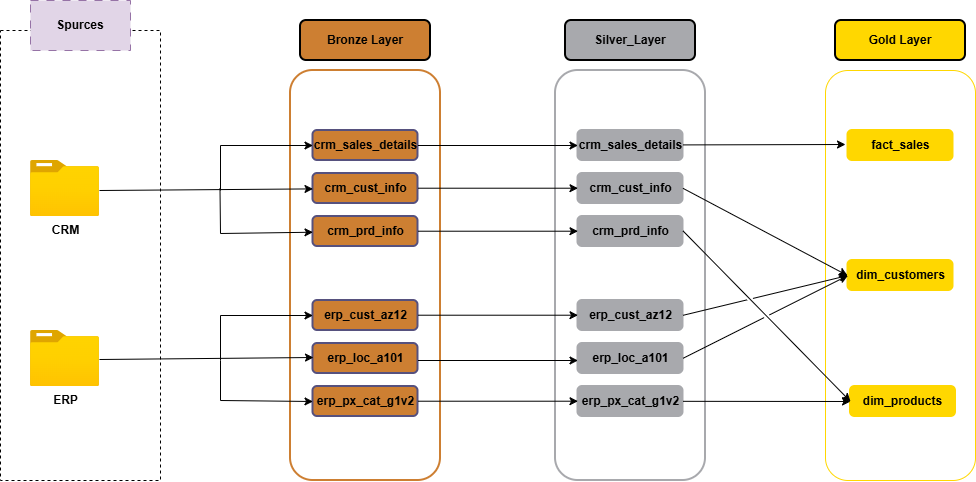

The diagram above was exported from draw.io. Its source (the exported page's mxGraphModel, read from the mxfile embedded in the PNG):
<mxGraphModel dx="2276" dy="841" grid="1" gridSize="10" guides="1" tooltips="1" connect="1" arrows="1" fold="1" page="1" pageScale="1" pageWidth="850" pageHeight="1100" math="0" shadow="0">
  <root>
    <mxCell id="0" />
    <mxCell id="1" parent="0" />
    <mxCell id="72dCcc0_mgYmZWE6mt8W-1" parent="1" style="rounded=0;whiteSpace=wrap;html=1;fillColor=none;dashed=1;fontStyle=1" value="" vertex="1">
      <mxGeometry height="450" width="160" x="-405" y="190" as="geometry" />
    </mxCell>
    <mxCell id="72dCcc0_mgYmZWE6mt8W-2" parent="1" style="rounded=0;whiteSpace=wrap;html=1;fillColor=#e1d5e7;strokeColor=#9673a6;dashed=1;dashPattern=8 8;fontStyle=1" value="Spurces" vertex="1">
      <mxGeometry height="50" width="100" x="-375" y="160" as="geometry" />
    </mxCell>
    <mxCell id="72dCcc0_mgYmZWE6mt8W-4" parent="1" style="rounded=1;whiteSpace=wrap;html=1;fillColor=none;fontColor=#ffffff;strokeColor=#CD7F32;fontStyle=1;strokeWidth=2;" value="" vertex="1">
      <mxGeometry height="410" width="150" x="-115" y="230" as="geometry" />
    </mxCell>
    <mxCell id="72dCcc0_mgYmZWE6mt8W-5" parent="1" style="rounded=1;whiteSpace=wrap;html=1;fontStyle=1;fillColor=#CD7F32;strokeWidth=2;" value="Bronze Layer" vertex="1">
      <mxGeometry height="40" width="130" x="-105" y="180" as="geometry" />
    </mxCell>
    <mxCell id="72dCcc0_mgYmZWE6mt8W-6" parent="1" style="image;aspect=fixed;html=1;points=[];align=center;fontSize=12;image=img/lib/azure2/general/Folder_Blank.svg;fontStyle=1" value="&lt;span&gt;CRM&lt;/span&gt;" vertex="1">
      <mxGeometry height="56.00000000000001" width="69" x="-375" y="320" as="geometry" />
    </mxCell>
    <mxCell id="72dCcc0_mgYmZWE6mt8W-7" parent="1" style="image;aspect=fixed;html=1;points=[];align=center;fontSize=12;image=img/lib/azure2/general/Folder_Blank.svg;fontStyle=1" value="&lt;span&gt;ERP&lt;/span&gt;" vertex="1">
      <mxGeometry height="56.00000000000001" width="69" x="-375" y="490" as="geometry" />
    </mxCell>
    <mxCell id="72dCcc0_mgYmZWE6mt8W-8" parent="1" style="rounded=1;whiteSpace=wrap;html=1;fillColor=#CD7F32;strokeColor=#56517e;fontStyle=1;strokeWidth=2;" value="crm_sales_details" vertex="1">
      <mxGeometry height="30" width="105" x="-92.5" y="290" as="geometry" />
    </mxCell>
    <mxCell id="72dCcc0_mgYmZWE6mt8W-9" parent="1" style="rounded=1;whiteSpace=wrap;html=1;fillColor=#CD7F32;strokeColor=#56517e;fontStyle=1;strokeWidth=2;" value="erp_cust_az12" vertex="1">
      <mxGeometry height="30" width="105" x="-92.5" y="460" as="geometry" />
    </mxCell>
    <mxCell id="72dCcc0_mgYmZWE6mt8W-10" parent="1" style="rounded=1;whiteSpace=wrap;html=1;fillColor=#CD7F32;strokeColor=#56517e;fontStyle=1;strokeWidth=2;" value="crm_prd_info" vertex="1">
      <mxGeometry height="30" width="105" x="-92.5" y="376" as="geometry" />
    </mxCell>
    <mxCell id="72dCcc0_mgYmZWE6mt8W-11" parent="1" style="rounded=1;whiteSpace=wrap;html=1;fillColor=#CD7F32;strokeColor=#56517e;fontStyle=1;strokeWidth=2;" value="crm_cust_info" vertex="1">
      <mxGeometry height="30" width="105" x="-92.5" y="333" as="geometry" />
    </mxCell>
    <mxCell id="72dCcc0_mgYmZWE6mt8W-12" parent="1" style="rounded=1;whiteSpace=wrap;html=1;fillColor=#CD7F32;strokeColor=#56517e;fontStyle=1;strokeWidth=2;" value="erp_px_cat_g1v2" vertex="1">
      <mxGeometry height="30" width="105" x="-92.5" y="546" as="geometry" />
    </mxCell>
    <mxCell id="72dCcc0_mgYmZWE6mt8W-13" parent="1" style="rounded=1;whiteSpace=wrap;html=1;fillColor=#CD7F32;strokeColor=#56517e;fontStyle=1;strokeWidth=2;" value="erp_loc_a101" vertex="1">
      <mxGeometry height="30" width="105" x="-92.5" y="503" as="geometry" />
    </mxCell>
    <mxCell id="72dCcc0_mgYmZWE6mt8W-15" edge="1" parent="1" style="endArrow=classic;html=1;rounded=0;fontStyle=1" target="72dCcc0_mgYmZWE6mt8W-11" value="">
      <mxGeometry height="50" relative="1" width="50" as="geometry">
        <mxPoint x="-306" y="350" as="sourcePoint" />
        <mxPoint x="-256" y="300" as="targetPoint" />
      </mxGeometry>
    </mxCell>
    <mxCell id="72dCcc0_mgYmZWE6mt8W-16" edge="1" parent="1" style="endArrow=classic;html=1;rounded=0;fontStyle=1" target="72dCcc0_mgYmZWE6mt8W-8" value="">
      <mxGeometry height="50" relative="1" width="50" as="geometry">
        <Array as="points">
          <mxPoint x="-185" y="305" />
        </Array>
        <mxPoint x="-185" y="350" as="sourcePoint" />
        <mxPoint x="-135" y="300" as="targetPoint" />
      </mxGeometry>
    </mxCell>
    <mxCell id="72dCcc0_mgYmZWE6mt8W-17" edge="1" parent="1" style="endArrow=classic;html=1;rounded=0;fontStyle=1" target="72dCcc0_mgYmZWE6mt8W-10" value="">
      <mxGeometry height="50" relative="1" width="50" as="geometry">
        <Array as="points">
          <mxPoint x="-185" y="393" />
        </Array>
        <mxPoint x="-185.5" y="348" as="sourcePoint" />
        <mxPoint x="-92.5" y="303" as="targetPoint" />
      </mxGeometry>
    </mxCell>
    <mxCell id="72dCcc0_mgYmZWE6mt8W-18" edge="1" parent="1" style="endArrow=classic;html=1;rounded=0;fontStyle=1" value="">
      <mxGeometry height="50" relative="1" width="50" as="geometry">
        <mxPoint x="-306" y="519" as="sourcePoint" />
        <mxPoint x="-92" y="517" as="targetPoint" />
      </mxGeometry>
    </mxCell>
    <mxCell id="72dCcc0_mgYmZWE6mt8W-21" edge="1" parent="1" style="endArrow=classic;html=1;rounded=0;entryX=0;entryY=0.5;entryDx=0;entryDy=0;fontStyle=1" target="72dCcc0_mgYmZWE6mt8W-9" value="">
      <mxGeometry height="50" relative="1" width="50" as="geometry">
        <Array as="points">
          <mxPoint x="-185" y="475" />
        </Array>
        <mxPoint x="-185" y="520" as="sourcePoint" />
        <mxPoint x="-135" y="460" as="targetPoint" />
      </mxGeometry>
    </mxCell>
    <mxCell id="72dCcc0_mgYmZWE6mt8W-22" edge="1" parent="1" style="endArrow=classic;html=1;rounded=0;entryX=0;entryY=0.5;entryDx=0;entryDy=0;fontStyle=1" target="72dCcc0_mgYmZWE6mt8W-12" value="">
      <mxGeometry height="50" relative="1" width="50" as="geometry">
        <Array as="points">
          <mxPoint x="-185" y="560" />
        </Array>
        <mxPoint x="-185" y="520" as="sourcePoint" />
        <mxPoint x="-115" y="560" as="targetPoint" />
      </mxGeometry>
    </mxCell>
    <mxCell id="72dCcc0_mgYmZWE6mt8W-23" parent="1" style="rounded=1;whiteSpace=wrap;html=1;fillColor=none;fontColor=#ffffff;strokeColor=#A8A9AD;fontStyle=1;strokeWidth=2;" value="" vertex="1">
      <mxGeometry height="410" width="150" x="150" y="230" as="geometry" />
    </mxCell>
    <mxCell id="72dCcc0_mgYmZWE6mt8W-24" parent="1" style="rounded=1;whiteSpace=wrap;html=1;strokeColor=light-dark(#000000,#C0C0C0);fillColor=#A8A9AD;fontStyle=1;strokeWidth=2;labelBorderColor=none;textShadow=0;" value="Silver_Layer" vertex="1">
      <mxGeometry height="40" width="130" x="160" y="180" as="geometry" />
    </mxCell>
    <mxCell id="72dCcc0_mgYmZWE6mt8W-25" parent="1" style="rounded=1;whiteSpace=wrap;html=1;fillColor=#A8A9AD;strokeColor=#A8A9AD;gradientColor=none;fontStyle=1;strokeWidth=2;" value="crm_sales_details" vertex="1">
      <mxGeometry height="30" width="105" x="172.5" y="290" as="geometry" />
    </mxCell>
    <mxCell id="72dCcc0_mgYmZWE6mt8W-26" parent="1" style="rounded=1;whiteSpace=wrap;html=1;fillColor=#A8A9AD;strokeColor=#A8A9AD;gradientColor=none;fontStyle=1;strokeWidth=2;" value="erp_cust_az12" vertex="1">
      <mxGeometry height="30" width="105" x="172.5" y="460" as="geometry" />
    </mxCell>
    <mxCell id="72dCcc0_mgYmZWE6mt8W-27" parent="1" style="rounded=1;whiteSpace=wrap;html=1;fillColor=#A8A9AD;strokeColor=#A8A9AD;gradientColor=none;fontStyle=1;strokeWidth=2;" value="crm_prd_info" vertex="1">
      <mxGeometry height="30" width="105" x="172.5" y="376" as="geometry" />
    </mxCell>
    <mxCell id="72dCcc0_mgYmZWE6mt8W-28" parent="1" style="rounded=1;whiteSpace=wrap;html=1;fillColor=#A8A9AD;strokeColor=#A8A9AD;gradientColor=none;fontStyle=1;strokeWidth=2;" value="crm_cust_info" vertex="1">
      <mxGeometry height="30" width="105" x="172.5" y="333" as="geometry" />
    </mxCell>
    <mxCell id="72dCcc0_mgYmZWE6mt8W-29" parent="1" style="rounded=1;whiteSpace=wrap;html=1;fillColor=#A8A9AD;strokeColor=#A8A9AD;gradientColor=none;fontStyle=1;strokeWidth=2;" value="erp_px_cat_g1v2" vertex="1">
      <mxGeometry height="30" width="105" x="172.5" y="546" as="geometry" />
    </mxCell>
    <mxCell id="72dCcc0_mgYmZWE6mt8W-30" parent="1" style="rounded=1;whiteSpace=wrap;html=1;fillColor=#A8A9AD;strokeColor=#A8A9AD;gradientColor=none;fontStyle=1;strokeWidth=2;" value="erp_loc_a101" vertex="1">
      <mxGeometry height="30" width="105" x="172.5" y="503" as="geometry" />
    </mxCell>
    <mxCell id="72dCcc0_mgYmZWE6mt8W-31" edge="1" parent="1" source="72dCcc0_mgYmZWE6mt8W-8" style="endArrow=classic;html=1;rounded=0;exitX=1;exitY=0.5;exitDx=0;exitDy=0;fontStyle=1;jumpStyle=gap;" target="72dCcc0_mgYmZWE6mt8W-25" value="">
      <mxGeometry height="50" relative="1" width="50" as="geometry">
        <mxPoint x="12.5" y="310" as="sourcePoint" />
        <mxPoint x="62.5" y="260" as="targetPoint" />
      </mxGeometry>
    </mxCell>
    <mxCell id="72dCcc0_mgYmZWE6mt8W-34" edge="1" parent="1" style="endArrow=classic;html=1;rounded=0;exitX=1;exitY=0.5;exitDx=0;exitDy=0;fontStyle=1;jumpStyle=gap;" value="">
      <mxGeometry height="50" relative="1" width="50" as="geometry">
        <mxPoint x="12.5" y="347.71" as="sourcePoint" />
        <mxPoint x="172.5" y="347.71" as="targetPoint" />
      </mxGeometry>
    </mxCell>
    <mxCell id="72dCcc0_mgYmZWE6mt8W-36" edge="1" parent="1" style="endArrow=classic;html=1;rounded=0;exitX=1;exitY=0.5;exitDx=0;exitDy=0;fontStyle=1;jumpStyle=gap;" value="">
      <mxGeometry height="50" relative="1" width="50" as="geometry">
        <mxPoint x="12.5" y="390.71" as="sourcePoint" />
        <mxPoint x="172.5" y="390.71" as="targetPoint" />
      </mxGeometry>
    </mxCell>
    <mxCell id="72dCcc0_mgYmZWE6mt8W-37" edge="1" parent="1" style="endArrow=classic;html=1;rounded=0;exitX=1;exitY=0.5;exitDx=0;exitDy=0;fontStyle=1;jumpStyle=gap;" value="">
      <mxGeometry height="50" relative="1" width="50" as="geometry">
        <mxPoint x="12.5" y="474.71" as="sourcePoint" />
        <mxPoint x="172.5" y="474.71" as="targetPoint" />
      </mxGeometry>
    </mxCell>
    <mxCell id="72dCcc0_mgYmZWE6mt8W-38" edge="1" parent="1" style="endArrow=classic;html=1;rounded=0;exitX=1;exitY=0.5;exitDx=0;exitDy=0;fontStyle=1;jumpStyle=gap;" value="">
      <mxGeometry height="50" relative="1" width="50" as="geometry">
        <mxPoint x="12.5" y="520" as="sourcePoint" />
        <mxPoint x="172.5" y="520" as="targetPoint" />
      </mxGeometry>
    </mxCell>
    <mxCell id="72dCcc0_mgYmZWE6mt8W-39" edge="1" parent="1" style="endArrow=classic;html=1;rounded=0;exitX=1;exitY=0.5;exitDx=0;exitDy=0;fontStyle=1;jumpStyle=gap;" value="">
      <mxGeometry height="50" relative="1" width="50" as="geometry">
        <mxPoint x="12.5" y="560.71" as="sourcePoint" />
        <mxPoint x="172.5" y="560.71" as="targetPoint" />
      </mxGeometry>
    </mxCell>
    <mxCell id="72dCcc0_mgYmZWE6mt8W-54" parent="1" style="rounded=1;whiteSpace=wrap;html=1;fillColor=none;fontColor=light-dark(#ffffff, #091510);strokeColor=#FFD700;fontStyle=1" value="" vertex="1">
      <mxGeometry height="410" width="150" x="420" y="230" as="geometry" />
    </mxCell>
    <mxCell id="72dCcc0_mgYmZWE6mt8W-55" parent="1" style="rounded=1;whiteSpace=wrap;html=1;strokeColor=light-dark(#000000,#091510);fillColor=#FFD700;fontStyle=1;fontColor=light-dark(#000000,#091510);strokeWidth=2;" value="Gold Layer" vertex="1">
      <mxGeometry height="40" width="130" x="430" y="180" as="geometry" />
    </mxCell>
    <mxCell id="72dCcc0_mgYmZWE6mt8W-56" parent="1" style="rounded=1;whiteSpace=wrap;html=1;fillColor=#FFD700;strokeColor=#FFD700;gradientColor=none;fontStyle=1;fontColor=light-dark(#000000,#091510);strokeWidth=2;" value="fact_sales" vertex="1">
      <mxGeometry height="30" width="105" x="442.5" y="290" as="geometry" />
    </mxCell>
    <mxCell id="72dCcc0_mgYmZWE6mt8W-58" parent="1" style="rounded=1;whiteSpace=wrap;html=1;fillColor=#FFD700;strokeColor=#FFD700;gradientColor=none;fontStyle=1;fontColor=light-dark(#000000,#091510);strokeWidth=2;" value="dim_products" vertex="1">
      <mxGeometry height="30" width="105" x="445" y="546" as="geometry" />
    </mxCell>
    <mxCell id="72dCcc0_mgYmZWE6mt8W-59" parent="1" style="rounded=1;whiteSpace=wrap;html=1;fillColor=#FFD700;strokeColor=#FFD700;gradientColor=none;fontStyle=1;fontColor=light-dark(#000000,#091510);strokeWidth=2;" value="dim_customers" vertex="1">
      <mxGeometry height="30" width="105" x="442.5" y="420" as="geometry" />
    </mxCell>
    <mxCell id="72dCcc0_mgYmZWE6mt8W-62" edge="1" parent="1" style="endArrow=classic;html=1;rounded=0;exitX=1;exitY=0.5;exitDx=0;exitDy=0;fontStyle=1;jumpStyle=gap;" value="">
      <mxGeometry height="50" relative="1" width="50" as="geometry">
        <mxPoint x="277.5" y="304.40999999999997" as="sourcePoint" />
        <mxPoint x="440" y="304" as="targetPoint" />
      </mxGeometry>
    </mxCell>
    <mxCell id="72dCcc0_mgYmZWE6mt8W-63" edge="1" parent="1" style="endArrow=classic;html=1;rounded=0;exitX=1;exitY=0.5;exitDx=0;exitDy=0;fontStyle=1;jumpStyle=gap;" value="">
      <mxGeometry height="50" relative="1" width="50" as="geometry">
        <mxPoint x="277.5" y="347.82" as="sourcePoint" />
        <mxPoint x="442" y="435" as="targetPoint" />
      </mxGeometry>
    </mxCell>
    <mxCell id="72dCcc0_mgYmZWE6mt8W-64" edge="1" parent="1" style="endArrow=classic;html=1;rounded=0;exitX=1;exitY=0.5;exitDx=0;exitDy=0;fontStyle=1;entryX=0;entryY=0.5;entryDx=0;entryDy=0;jumpStyle=gap;" target="72dCcc0_mgYmZWE6mt8W-58" value="">
      <mxGeometry height="50" relative="1" width="50" as="geometry">
        <mxPoint x="277.5" y="390.40999999999997" as="sourcePoint" />
        <mxPoint x="440" y="390" as="targetPoint" />
      </mxGeometry>
    </mxCell>
    <mxCell id="72dCcc0_mgYmZWE6mt8W-65" edge="1" parent="1" style="endArrow=classic;html=1;rounded=0;exitX=1;exitY=0.5;exitDx=0;exitDy=0;fontStyle=1;entryX=0;entryY=0.5;entryDx=0;entryDy=0;jumpStyle=gap;" target="72dCcc0_mgYmZWE6mt8W-59" value="">
      <mxGeometry height="50" relative="1" width="50" as="geometry">
        <mxPoint x="277.5" y="474.81999999999994" as="sourcePoint" />
        <mxPoint x="440" y="474.40999999999997" as="targetPoint" />
      </mxGeometry>
    </mxCell>
    <mxCell id="72dCcc0_mgYmZWE6mt8W-66" edge="1" parent="1" style="endArrow=classic;html=1;rounded=0;exitX=1;exitY=0.5;exitDx=0;exitDy=0;fontStyle=1;entryX=0;entryY=0.5;entryDx=0;entryDy=0;jumpStyle=gap;" target="72dCcc0_mgYmZWE6mt8W-59" value="">
      <mxGeometry height="50" relative="1" width="50" as="geometry">
        <mxPoint x="277.5" y="517.8199999999999" as="sourcePoint" />
        <mxPoint x="440" y="517.41" as="targetPoint" />
      </mxGeometry>
    </mxCell>
    <mxCell id="72dCcc0_mgYmZWE6mt8W-67" edge="1" parent="1" style="endArrow=classic;html=1;rounded=0;exitX=1;exitY=0.5;exitDx=0;exitDy=0;fontStyle=1;entryX=0;entryY=0.5;entryDx=0;entryDy=0;jumpStyle=gap;" target="72dCcc0_mgYmZWE6mt8W-58" value="">
      <mxGeometry height="50" relative="1" width="50" as="geometry">
        <mxPoint x="277.5" y="560.8199999999999" as="sourcePoint" />
        <mxPoint x="440" y="560.41" as="targetPoint" />
      </mxGeometry>
    </mxCell>
  </root>
</mxGraphModel>